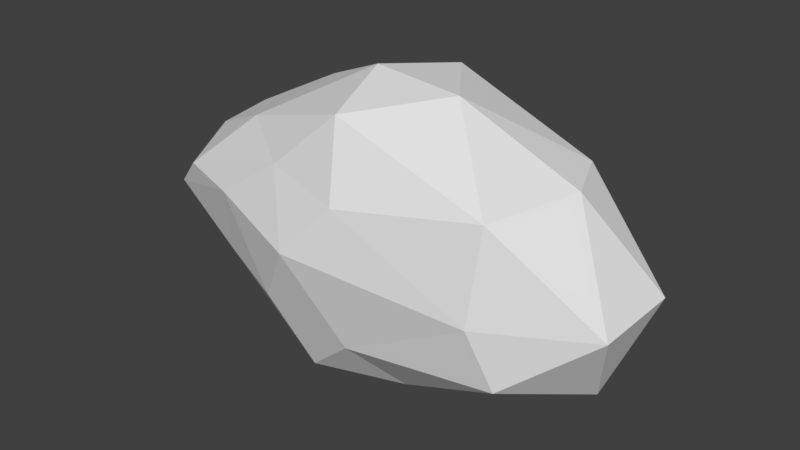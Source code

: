 # Source: cloud.blend  (saved by Blender 2.77.0; exported with 4.5.12 LTS)
import bpy
from mathutils import Matrix  # noqa: F401  (used for matrix-valued properties, if any)

bpy.ops.wm.read_factory_settings(use_empty=True)
scene = bpy.context.scene
scene.name = 'Scene'

# ---- collections
col_collection_1 = bpy.data.collections.new('Collection 1'); scene.collection.children.link(col_collection_1)

# ---- world
world_world = bpy.data.worlds.new('World'); scene.world = world_world
world_world.color = (0.05088, 0.05088, 0.05088)
world_world.use_sun_shadow = False
world_world.sun_shadow_jitter_overblur = 0.0
world_world.cycles.sampling_method = 'MANUAL'

# ---- meshes
me_icosphere_004 = bpy.data.meshes.new('Icosphere.004')
me_icosphere_004.from_pydata([(0.052, 0.08903, -1.052), (1.264, -0.4263, -0.4992), (-0.3388, -0.564, -0.416), (-1.446, 0.09943, -0.4121), (-0.3388, 0.7525, -0.3952), (1.264, 0.6252, -0.4992), (0.2764, -0.6384, 0.3952), (-1.232, -0.3346, 0.1398), (-1.371, 0.4663, 0.3131), (0.2764, 0.938, 0.5337), (1.367, 0.1744, 0.5329), (0.00306, 0.09297, 0.9763), (-0.1105, -0.411, -0.9027), (0.4773, -0.22, -0.9027), (0.2629, -0.5224, -0.5777), (1.62, 0.09943, -0.6297), (0.4773, 0.398, -0.9027), (-0.4737, 0.08903, -0.9026), (-0.8338, -0.4006, -0.3177), (-0.1105, 0.589, -0.9027), (-0.8338, 0.5994, -0.3177), (0.2629, 0.7109, -0.5569), (1.814, -0.2096, -0.0624), (1.814, 0.4084, -0.0624), (-0.0624, -0.7134, 0.0312), (1.129, -0.5224, -0.104), (-1.502, -0.2096, -0.104), (-0.7334, -0.5224, 0.156), (-0.7334, 0.7109, 0.1768), (-1.502, 0.4084, -0.104), (1.129, 0.7109, -0.0832), (-0.0624, 0.9018, 0.052), (1.183, -0.4594, 0.5224), (-0.2629, -0.5224, 0.4737), (-1.377, 0.09297, 0.2637), (-0.2959, 0.7883, 0.4709), (1.182, 0.5979, 0.52), (0.1878, -0.4756, 0.8759), (0.6009, 0.09297, 0.9201), (-0.6782, -0.2584, 0.5916), (-0.6782, 0.4444, 0.669), (0.1878, 0.6616, 0.8759)], [], [(0, 13, 12), (1, 13, 15), (0, 12, 17), (0, 17, 19), (0, 19, 16), (1, 15, 22), (2, 14, 24), (3, 18, 26), (4, 20, 28), (5, 21, 30), (1, 22, 25), (2, 24, 27), (3, 26, 29), (4, 28, 31), (5, 30, 23), (6, 32, 37), (7, 33, 39), (8, 34, 40), (9, 35, 41), (10, 36, 38), (38, 41, 11), (38, 36, 41), (36, 9, 41), (41, 40, 11), (41, 35, 40), (35, 8, 40), (40, 39, 11), (40, 34, 39), (34, 7, 39), (39, 37, 11), (39, 33, 37), (33, 6, 37), (37, 38, 11), (37, 32, 38), (32, 10, 38), (23, 36, 10), (23, 30, 36), (30, 9, 36), (31, 35, 9), (31, 28, 35), (28, 8, 35), (29, 34, 8), (29, 26, 34), (26, 7, 34), (27, 33, 7), (27, 24, 33), (24, 6, 33), (25, 32, 6), (25, 22, 32), (22, 10, 32), (30, 31, 9), (30, 21, 31), (21, 4, 31), (28, 29, 8), (28, 20, 29), (20, 3, 29), (26, 27, 7), (26, 18, 27), (18, 2, 27), (24, 25, 6), (24, 14, 25), (14, 1, 25), (22, 23, 10), (22, 15, 23), (15, 5, 23), (16, 21, 5), (16, 19, 21), (19, 4, 21), (19, 20, 4), (19, 17, 20), (17, 3, 20), (17, 18, 3), (17, 12, 18), (12, 2, 18), (15, 16, 5), (15, 13, 16), (13, 0, 16), (12, 14, 2), (12, 13, 14), (13, 1, 14)])
me_icosphere_004.use_remesh_preserve_volume = False
me_icosphere_004.use_remesh_preserve_attributes = False
me_icosphere_004.use_mirror_vertex_groups = False
me_icosphere_004.update()

# ---- objects
ob_icosphere = bpy.data.objects.new('Icosphere', me_icosphere_004)

# ---- transforms, parenting, visibility, modifiers, constraints
ob_icosphere.location = (-0.182, -1.688, -0.754)
ob_icosphere.lineart.crease_threshold = 0.0

# ---- collection membership
col_collection_1.objects.link(ob_icosphere)

# ---- scene / render settings (as saved in the file)
scene.frame_start = 1; scene.frame_end = 250; scene.frame_set(1)
scene.render.engine = 'BLENDER_EEVEE_NEXT'
scene.render.resolution_percentage = 50
scene.render.dither_intensity = 0.0
scene.cycles.use_denoising = False
scene.cycles.samples = 128
scene.cycles.sampling_pattern = 'TABULATED_SOBOL'
scene.cycles.light_sampling_threshold = 0.0
scene.cycles.use_adaptive_sampling = False
scene.cycles.use_light_tree = False
scene.cycles.blur_glossy = 0.0
scene.cycles.sample_clamp_indirect = 0.0
scene.view_settings.view_transform = 'Standard'
bpy.context.view_layer.update()

# ---- added for rendering (the .blend has no active camera and no usable light): camera, sun
cam_auto = bpy.data.cameras.new('AutoCamera')
cam_auto.lens = 50.0
cam_auto.sensor_width = 36.0
cam_auto.clip_end = 1000.0
ob_auto_camera = bpy.data.objects.new('AutoCamera', cam_auto)
scene.collection.objects.link(ob_auto_camera)
ob_auto_camera.location = (3.88192, -6.26559, 2.33455)
ob_auto_camera.rotation_euler = (1.09748, -7.21219e-08, 0.694738)
scene.camera = ob_auto_camera
light_auto_sun = bpy.data.lights.new('AutoSun', 'SUN')
light_auto_sun.energy = 3.0
light_auto_sun.angle = 0.0523599
ob_auto_sun = bpy.data.objects.new('AutoSun', light_auto_sun)
scene.collection.objects.link(ob_auto_sun)
ob_auto_sun.rotation_euler = (0.872665, 0.174533, 0.523599)
bpy.context.view_layer.update()
